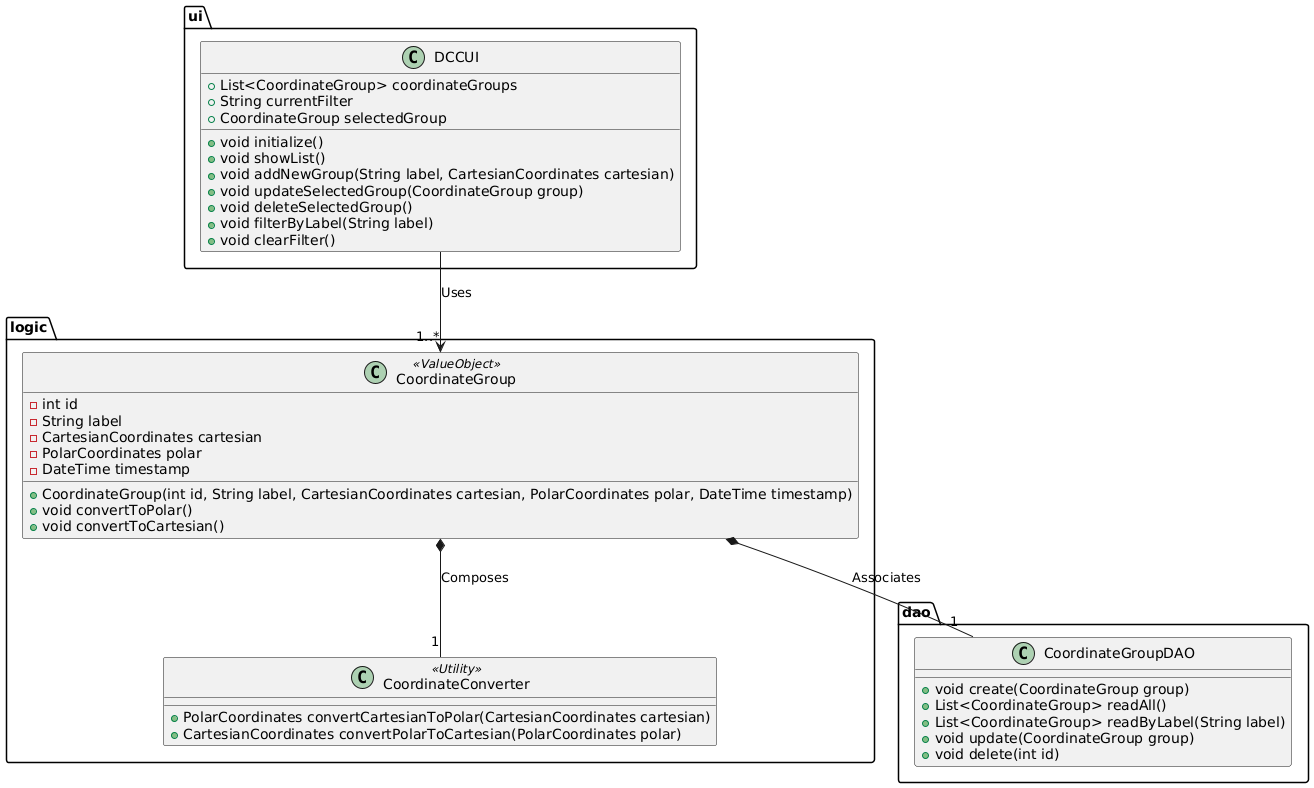

The diagram above was rendered by PlantUML. Its source (embedded in the PNG):
@startuml DCCApplicationClassDiagram

' Packages
package "ui" {
  class DCCUI {
    + List<CoordinateGroup> coordinateGroups
    + String currentFilter
    + CoordinateGroup selectedGroup
    
    + void initialize()
    + void showList()
    + void addNewGroup(String label, CartesianCoordinates cartesian)
    + void updateSelectedGroup(CoordinateGroup group)
    + void deleteSelectedGroup()
    + void filterByLabel(String label)
    + void clearFilter()
  }
}

package "logic" {
  class CoordinateGroup <<ValueObject>> {
    - int id
    - String label
    - CartesianCoordinates cartesian
    - PolarCoordinates polar
    - DateTime timestamp
    
    + CoordinateGroup(int id, String label, CartesianCoordinates cartesian, PolarCoordinates polar, DateTime timestamp)
    + void convertToPolar()
    + void convertToCartesian()
  }
  
  class CoordinateConverter <<Utility>> {
    + PolarCoordinates convertCartesianToPolar(CartesianCoordinates cartesian)
    + CartesianCoordinates convertPolarToCartesian(PolarCoordinates polar)
  }
}

package "dao" {
  class CoordinateGroupDAO {
    + void create(CoordinateGroup group)
    + List<CoordinateGroup> readAll()
    + List<CoordinateGroup> readByLabel(String label)
    + void update(CoordinateGroup group)
    + void delete(int id)
  }
}

' Associations
DCCUI --> "1..*" CoordinateGroup : Uses
CoordinateGroup *-- "1" CoordinateConverter : Composes
CoordinateGroup *-- "1" CoordinateGroupDAO : Associates

@enduml